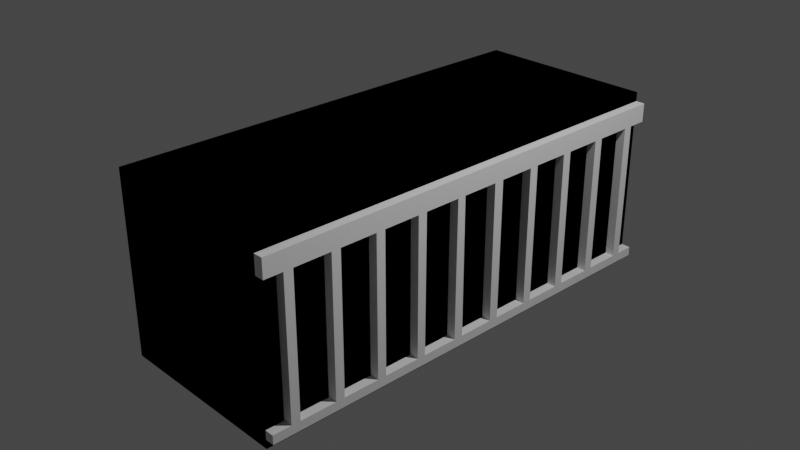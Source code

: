 # Source: box1_b.blend  (saved by Blender 3.3.6; exported with 4.5.12 LTS)
import bpy
from mathutils import Matrix  # noqa: F401  (used for matrix-valued properties, if any)

bpy.ops.wm.read_factory_settings(use_empty=True)
scene = bpy.context.scene
scene.name = 'Scene'

# ---- collections
col_collection = bpy.data.collections.new('Collection'); scene.collection.children.link(col_collection)

# ---- materials (node trees are filled in below, after node groups)
mat_material = bpy.data.materials.new('Material')
mat_material.alpha_threshold = 0.0
mat_material.use_transparent_shadow = False
mat_material.roughness = 0.5
mat_material.line_color = (0.0, 0.0, 0.0, 1.0)

# ---- material node trees
mat_material.use_nodes = True; mat_material.node_tree.nodes.clear()
_N = mat_material.node_tree.nodes; _L = mat_material.node_tree.links
n0 = _N.new('ShaderNodeOutputMaterial'); n0.name = 'Material Output'; n0.location = (300, 300)
n1 = _N.new('ShaderNodeBsdfPrincipled'); n1.name = 'Principled BSDF'; n1.location = (10, 300)
n1.distribution = 'GGX'
n1.subsurface_method = 'RANDOM_WALK_SKIN'
n1.inputs[3].default_value = 1.45
n1.inputs[27].default_value = (0.0, 0.0, 0.0, 1.0)
n1.inputs[28].default_value = 1.0
_L.new(n1.outputs[0], n0.inputs[0])
n0.is_active_output = True

# ---- world
world_world = bpy.data.worlds.new('World'); scene.world = world_world
world_world.use_nodes = True; world_world.node_tree.nodes.clear()
_N = world_world.node_tree.nodes; _L = world_world.node_tree.links
n0 = _N.new('ShaderNodeOutputWorld'); n0.name = 'World Output'; n0.location = (300, 300)
n1 = _N.new('ShaderNodeBackground'); n1.name = 'Background'; n1.location = (10, 300)
n1.inputs[0].default_value = (0.05088, 0.05088, 0.05088, 1.0)
_L.new(n1.outputs[0], n0.inputs[0])
n0.is_active_output = True
world_world.color = (0.05088, 0.05088, 0.05088)
world_world.use_sun_shadow = False
world_world.sun_shadow_jitter_overblur = 0.0

# ---- cameras
cam_camera = bpy.data.cameras.new('Camera')
cam_camera.clip_end = 100.0
cam_camera.ortho_scale = 7.314

# ---- lights
light_light = bpy.data.lights.new('Light', 'POINT')
light_light.transmission_factor = 0.0
light_light.energy = 1000.0
light_light.shadow_soft_size = 0.1
light_light.shadow_maximum_resolution = 0.006
light_light.use_absolute_resolution = True

# ---- meshes
me_cube = bpy.data.meshes.new('Cube')
me_cube.from_pydata([(1.0, 1.0, 1.0), (1.0, 1.0, -1.0), (1.0, -1.0, 1.0), (1.0, -1.0, -1.0), (-1.0, 1.0, 1.0), (-1.0, 1.0, -1.0), (-1.0, -1.0, 1.0), (-1.0, -1.0, -1.0), (1.0, -1.0, 0.8983), (1.0, 1.0, 0.8983), (1.0, -1.0, 0.6961), (1.0, 1.0, 0.6961), (1.0, -1.0, -0.8022), (1.0, 1.0, -0.8022), (1.0, -1.0, -0.9013), (1.0, 1.0, -0.9013), (1.0, -0.919, 0.6961), (1.0, -0.919, -0.8022), (1.0, -0.8793, 0.6961), (1.0, -0.8793, -0.8022), (1.0, 0.07893, -0.8022), (1.0, 0.07893, 0.6961), (1.0, 0.1218, 0.6961), (1.0, 0.1202, -0.8022), (1.0, -0.7191, 0.6961), (1.0, -0.7191, -0.8022), (1.0, -0.6794, 0.6961), (1.0, -0.6794, -0.8022), (1.0, 0.2804, -0.8022), (1.0, 0.2804, 0.6961), (1.0, 0.3201, 0.6961), (1.0, 0.3201, -0.8022), (1.0, -0.5192, 0.6961), (1.0, -0.5192, -0.8022), (1.0, -0.4795, 0.6961), (1.0, -0.4795, -0.8022), (1.0, 0.4803, 0.6961), (1.0, 0.4803, -0.8022), (1.0, 0.52, 0.6961), (1.0, 0.5216, -0.8022), (1.0, -0.3193, 0.6961), (1.0, -0.3193, -0.8022), (1.0, -0.2796, 0.6961), (1.0, -0.2812, -0.8022), (1.0, 0.6802, -0.8022), (1.0, 0.6818, 0.6961), (1.0, 0.7215, -0.8022), (1.0, 0.7215, 0.6961), (1.0, -0.1194, 0.6961), (1.0, -0.121, -0.8022), (1.0, -0.08289, 0.6961), (1.0, -0.07972, -0.8022), (1.0, 0.8801, 0.6961), (1.0, 0.8801, -0.8022), (1.0, 0.9198, 0.6961), (1.0, 0.9198, -0.8022), (-1.0, 1.0, 1.0), (-1.0, 1.0, -1.0), (-1.0, -1.0, 1.0), (-1.0, -1.0, -1.0), (1.0, 1.0, 1.0), (1.0, 1.0, -1.0), (1.0, -1.0, 1.0), (1.0, -1.0, -1.0), (-1.0, -1.0, 0.8983), (-1.0, 1.0, 0.8983), (-1.0, -1.0, 0.6961), (-1.0, 1.0, 0.6961), (-1.0, -1.0, -0.8022), (-1.0, 1.0, -0.8022), (-1.0, -1.0, -0.9013), (-1.0, 1.0, -0.9013), (-1.0, -0.919, 0.6961), (-1.0, -0.919, -0.8022), (-1.0, -0.8793, 0.6961), (-1.0, -0.8793, -0.8022), (-1.0, 0.07893, -0.8022), (-1.0, 0.07893, 0.6961), (-1.0, 0.1218, 0.6961), (-1.0, 0.1202, -0.8022), (-1.0, -0.7191, 0.6961), (-1.0, -0.7191, -0.8022), (-1.0, -0.6794, 0.6961), (-1.0, -0.6794, -0.8022), (-1.0, 0.2804, -0.8022), (-1.0, 0.2804, 0.6961), (-1.0, 0.3201, 0.6961), (-1.0, 0.3201, -0.8022), (-1.0, -0.5192, 0.6961), (-1.0, -0.5192, -0.8022), (-1.0, -0.4795, 0.6961), (-1.0, -0.4795, -0.8022), (-1.0, 0.4803, 0.6961), (-1.0, 0.4803, -0.8022), (-1.0, 0.52, 0.6961), (-1.0, 0.5216, -0.8022), (-1.0, -0.3193, 0.6961), (-1.0, -0.3193, -0.8022), (-1.0, -0.2796, 0.6961), (-1.0, -0.2812, -0.8022), (-1.0, 0.6802, -0.8022), (-1.0, 0.6818, 0.6961), (-1.0, 0.7215, -0.8022), (-1.0, 0.7215, 0.6961), (-1.0, -0.1194, 0.6961), (-1.0, -0.121, -0.8022), (-1.0, -0.08289, 0.6961), (-1.0, -0.07972, -0.8022), (-1.0, 0.8801, 0.6961), (-1.0, 0.8801, -0.8022), (-1.0, 0.9198, 0.6961), (-1.0, 0.9198, -0.8022), (1.1, -1.0, 0.8983), (1.1, 1.0, 0.8983), (1.1, -1.0, 0.6961), (1.1, 1.0, 0.6961), (1.1, 0.2804, 0.6961), (1.1, 0.3201, 0.6961), (1.1, 0.2804, -0.8022), (1.1, 0.3201, -0.8022), (1.1, -1.0, -0.8022), (1.1, -1.0, -0.9013), (1.1, 1.0, -0.8022), (1.1, 1.0, -0.9013), (1.1, -0.919, 0.6961), (1.1, -0.919, -0.8022), (1.1, -0.8793, 0.6961), (1.1, -0.8793, -0.8022), (1.1, 0.4803, 0.6961), (1.1, 0.4803, -0.8022), (1.1, 0.07893, -0.8022), (1.1, 0.07893, 0.6961), (1.1, 0.52, 0.6961), (1.1, 0.5216, -0.8022), (1.1, -0.07972, -0.8022), (1.1, -0.7191, 0.6961), (1.1, -0.7191, -0.8022), (1.1, -0.6794, 0.6961), (1.1, -0.6794, -0.8022), (1.1, -0.08289, 0.6961), (1.1, 0.6802, -0.8022), (1.1, 0.6818, 0.6961), (1.1, 0.1218, 0.6961), (1.1, 0.1202, -0.8022), (1.1, -0.5192, 0.6961), (1.1, -0.5192, -0.8022), (1.1, -0.4795, 0.6961), (1.1, -0.4795, -0.8022), (1.1, 0.7215, 0.6961), (1.1, 0.7215, -0.8022), (1.1, -0.3193, 0.6961), (1.1, -0.3193, -0.8022), (1.1, -0.2796, 0.6961), (1.1, -0.2812, -0.8022), (1.1, 0.8801, 0.6961), (1.1, 0.8801, -0.8022), (1.1, 0.9198, 0.6961), (1.1, 0.9198, -0.8022), (1.1, -0.1194, 0.6961), (1.1, -0.121, -0.8022)], [], [(0, 4, 6, 2), (3, 14, 12, 10, 8, 2, 6, 7), (7, 6, 4, 5), (5, 1, 3, 7), (1, 15, 14, 3), (5, 4, 0, 9, 11, 13, 15, 1), (8, 9, 0, 2), (28, 23, 143, 118), (12, 17, 16, 10), (50, 21, 131, 139), (30, 36, 128, 117), (18, 19, 25, 24), (28, 29, 22, 23), (20, 21, 50, 51), (53, 46, 149, 155), (26, 27, 33, 32), (11, 9, 113, 115), (37, 36, 30, 31), (31, 30, 117, 119), (34, 35, 41, 40), (19, 18, 126, 127), (44, 45, 38, 39), (55, 54, 156, 157), (42, 43, 49, 48), (8, 10, 114, 112), (53, 52, 47, 46), (13, 55, 157, 122), (46, 47, 148, 149), (13, 11, 54, 55), (29, 28, 118, 116), (56, 58, 62, 60), (59, 63, 62, 58, 64, 66, 68, 70), (63, 61, 60, 62), (61, 63, 59, 57), (57, 59, 70, 71), (61, 57, 71, 69, 67, 65, 56, 60), (64, 58, 56, 65), (66, 64, 65, 67, 110, 108, 103, 101, 94, 92, 86, 85, 78, 77, 106, 104, 98, 96, 90, 88, 82, 80, 74, 72), (68, 66, 72, 73), (70, 68, 73, 75, 81, 83, 89, 91, 97, 99, 105, 107, 76, 79, 84, 87, 93, 95, 100, 102, 109, 111, 69, 71), (72, 74, 75, 73), (74, 80, 81, 75), (84, 79, 78, 85), (76, 107, 106, 77), (80, 82, 83, 81), (82, 88, 89, 83), (87, 84, 85, 86), (93, 87, 86, 92), (88, 90, 91, 89), (90, 96, 97, 91), (95, 93, 92, 94), (100, 95, 94, 101), (96, 98, 99, 97), (98, 104, 105, 99), (102, 100, 101, 103), (109, 102, 103, 108), (104, 106, 107, 105), (111, 109, 108, 110), (69, 111, 110, 67), (79, 76, 77, 78), (114, 124, 126, 135, 137, 144, 146, 150, 152, 158, 139, 131, 142, 116, 117, 128, 132, 141, 148, 154, 156, 115, 113, 112), (121, 123, 122, 157, 155, 149, 140, 133, 129, 119, 118, 143, 130, 134, 159, 153, 151, 147, 145, 138, 136, 127, 125, 120), (124, 125, 127, 126), (135, 136, 138, 137), (119, 117, 116, 118), (144, 145, 147, 146), (133, 132, 128, 129), (150, 151, 153, 152), (149, 148, 141, 140), (158, 159, 134, 139), (157, 156, 154, 155), (143, 142, 131, 130), (36, 37, 129, 128), (44, 39, 133, 140), (42, 48, 158, 152), (21, 20, 130, 131), (45, 44, 140, 141), (49, 43, 153, 159), (39, 38, 132, 133), (34, 40, 150, 146), (23, 22, 142, 143), (48, 49, 159, 158), (37, 31, 119, 129), (41, 35, 147, 151), (12, 14, 121, 120), (26, 32, 144, 137), (20, 51, 134, 130), (40, 41, 151, 150), (15, 13, 122, 123), (33, 27, 138, 145), (18, 24, 135, 126), (14, 15, 123, 121), (32, 33, 145, 144), (51, 50, 139, 134), (25, 19, 127, 136), (10, 16, 124, 114), (24, 25, 136, 135), (43, 42, 152, 153), (17, 12, 120, 125), (47, 52, 154, 148), (16, 17, 125, 124), (35, 34, 146, 147), (22, 29, 116, 142), (52, 53, 155, 154), (38, 45, 141, 132), (54, 11, 115, 156), (9, 8, 112, 113), (27, 26, 137, 138)])
_uv = me_cube.uv_layers.new(name='UVMap')
_uv.uv.foreach_set('vector', [0.625, 0.5, 0.875, 0.5, 0.875, 0.75, 0.625, 0.75, 0.375, 0.75, 0.3873, 0.75, 0.3997, 0.75, 0.587, 0.75, 0.6123, 0.75, 0.625, 0.75, 0.625, 1.0, 0.375, 1.0, 0.375, 0.0, 0.625, 0.0, 0.625, 0.25, 0.375, 0.25, 0.125, 0.5, 0.375, 0.5, 0.375, 0.75, 0.125, 0.75, 0.375, 0.5, 0.3873, 0.5, 0.3873, 0.75, 0.375, 0.75, 0.375, 0.25, 0.625, 0.25, 0.625, 0.5, 0.6123, 0.5, 0.587, 0.5, 0.3997, 0.5, 0.3873, 0.5, 0.375, 0.5, 0.6123, 0.75, 0.6123, 0.5, 0.625, 0.5, 0.625, 0.75, 0.3997, 0.5899, 0.3997, 0.61, 0.3997, 0.61, 0.3997, 0.5899, 0.3997, 0.75, 0.3997, 0.7399, 0.587, 0.7399, 0.587, 0.75, 0.587, 0.6354, 0.587, 0.6151, 0.587, 0.6151, 0.587, 0.6354, 0.587, 0.585, 0.587, 0.565, 0.587, 0.565, 0.587, 0.585, 0.587, 0.7349, 0.3997, 0.7349, 0.3997, 0.7149, 0.587, 0.7149, 0.3997, 0.5899, 0.587, 0.5899, 0.587, 0.6098, 0.3997, 0.61, 0.3997, 0.6151, 0.587, 0.6151, 0.587, 0.6354, 0.3997, 0.635, 0.3997, 0.515, 0.3997, 0.5348, 0.3997, 0.5348, 0.3997, 0.515, 0.587, 0.7099, 0.3997, 0.7099, 0.3997, 0.6899, 0.587, 0.6899, 0.587, 0.5, 0.6123, 0.5, 0.6123, 0.5, 0.587, 0.5, 0.3997, 0.565, 0.587, 0.565, 0.587, 0.585, 0.3997, 0.585, 0.3997, 0.585, 0.587, 0.585, 0.587, 0.585, 0.3997, 0.585, 0.587, 0.6849, 0.3997, 0.6849, 0.3997, 0.6649, 0.587, 0.6649, 0.3997, 0.7349, 0.587, 0.7349, 0.587, 0.7349, 0.3997, 0.7349, 0.3997, 0.54, 0.587, 0.5398, 0.587, 0.56, 0.3997, 0.5598, 0.3997, 0.51, 0.587, 0.51, 0.587, 0.51, 0.3997, 0.51, 0.587, 0.66, 0.3997, 0.6602, 0.3997, 0.6401, 0.587, 0.6399, 0.6123, 0.75, 0.587, 0.75, 0.587, 0.75, 0.6123, 0.75, 0.3997, 0.515, 0.587, 0.515, 0.587, 0.5348, 0.3997, 0.5348, 0.3997, 0.5, 0.3997, 0.51, 0.3997, 0.51, 0.3997, 0.5, 0.3997, 0.5348, 0.587, 0.5348, 0.587, 0.5348, 0.3997, 0.5348, 0.3997, 0.5, 0.587, 0.5, 0.587, 0.51, 0.3997, 0.51, 0.587, 0.5899, 0.3997, 0.5899, 0.3997, 0.5899, 0.587, 0.5899, 0.625, 0.5, 0.625, 0.75, 0.875, 0.75, 0.875, 0.5, 0.375, 0.75, 0.375, 1.0, 0.625, 1.0, 0.625, 0.75, 0.6123, 0.75, 0.587, 0.75, 0.3997, 0.75, 0.3873, 0.75, 0.375, 0.0, 0.375, 0.25, 0.625, 0.25, 0.625, 0.0, 0.125, 0.5, 0.125, 0.75, 0.375, 0.75, 0.375, 0.5, 0.375, 0.5, 0.375, 0.75, 0.3873, 0.75, 0.3873, 0.5, 0.375, 0.25, 0.375, 0.5, 0.3873, 0.5, 0.3997, 0.5, 0.587, 0.5, 0.6123, 0.5, 0.625, 0.5, 0.625, 0.25, 0.6123, 0.75, 0.625, 0.75, 0.625, 0.5, 0.6123, 0.5, 0.587, 0.75, 0.6123, 0.75, 0.6123, 0.5, 0.587, 0.5, 0.587, 0.51, 0.587, 0.515, 0.587, 0.5348, 0.587, 0.5398, 0.587, 0.56, 0.587, 0.565, 0.587, 0.585, 0.587, 0.5899, 0.587, 0.6098, 0.587, 0.6151, 0.587, 0.6354, 0.587, 0.6399, 0.587, 0.66, 0.587, 0.6649, 0.587, 0.6849, 0.587, 0.6899, 0.587, 0.7099, 0.587, 0.7149, 0.587, 0.7349, 0.587, 0.7399, 0.3997, 0.75, 0.587, 0.75, 0.587, 0.7399, 0.3997, 0.7399, 0.3873, 0.75, 0.3997, 0.75, 0.3997, 0.7399, 0.3997, 0.7349, 0.3997, 0.7149, 0.3997, 0.7099, 0.3997, 0.6899, 0.3997, 0.6849, 0.3997, 0.6649, 0.3997, 0.6602, 0.3997, 0.6401, 0.3997, 0.635, 0.3997, 0.6151, 0.3997, 0.61, 0.3997, 0.5899, 0.3997, 0.585, 0.3997, 0.565, 0.3997, 0.5598, 0.3997, 0.54, 0.3997, 0.5348, 0.3997, 0.515, 0.3997, 0.51, 0.3997, 0.5, 0.3873, 0.5, 0.587, 0.7399, 0.587, 0.7349, 0.3997, 0.7349, 0.3997, 0.7399, 0.587, 0.7349, 0.587, 0.7149, 0.3997, 0.7149, 0.3997, 0.7349, 0.3997, 0.5899, 0.3997, 0.61, 0.587, 0.6098, 0.587, 0.5899, 0.3997, 0.6151, 0.3997, 0.635, 0.587, 0.6354, 0.587, 0.6151, 0.587, 0.7149, 0.587, 0.7099, 0.3997, 0.7099, 0.3997, 0.7149, 0.587, 0.7099, 0.587, 0.6899, 0.3997, 0.6899, 0.3997, 0.7099, 0.3997, 0.585, 0.3997, 0.5899, 0.587, 0.5899, 0.587, 0.585, 0.3997, 0.565, 0.3997, 0.585, 0.587, 0.585, 0.587, 0.565, 0.587, 0.6899, 0.587, 0.6849, 0.3997, 0.6849, 0.3997, 0.6899, 0.587, 0.6849, 0.587, 0.6649, 0.3997, 0.6649, 0.3997, 0.6849, 0.3997, 0.5598, 0.3997, 0.565, 0.587, 0.565, 0.587, 0.56, 0.3997, 0.54, 0.3997, 0.5598, 0.587, 0.56, 0.587, 0.5398, 0.587, 0.6649, 0.587, 0.66, 0.3997, 0.6602, 0.3997, 0.6649, 0.587, 0.66, 0.587, 0.6399, 0.3997, 0.6401, 0.3997, 0.6602, 0.3997, 0.5348, 0.3997, 0.54, 0.587, 0.5398, 0.587, 0.5348, 0.3997, 0.515, 0.3997, 0.5348, 0.587, 0.5348, 0.587, 0.515, 0.587, 0.6399, 0.587, 0.6354, 0.3997, 0.635, 0.3997, 0.6401, 0.3997, 0.51, 0.3997, 0.515, 0.587, 0.515, 0.587, 0.51, 0.3997, 0.5, 0.3997, 0.51, 0.587, 0.51, 0.587, 0.5, 0.3997, 0.61, 0.3997, 0.6151, 0.587, 0.6151, 0.587, 0.6098, 0.587, 0.75, 0.587, 0.7399, 0.587, 0.7349, 0.587, 0.7149, 0.587, 0.7099, 0.587, 0.6899, 0.587, 0.6849, 0.587, 0.6649, 0.587, 0.66, 0.587, 0.6399, 0.587, 0.6354, 0.587, 0.6151, 0.587, 0.6098, 0.587, 0.5899, 0.587, 0.585, 0.587, 0.565, 0.587, 0.56, 0.587, 0.5398, 0.587, 0.5348, 0.587, 0.515, 0.587, 0.51, 0.587, 0.5, 0.6123, 0.5, 0.6123, 0.75, 0.3873, 0.75, 0.3873, 0.5, 0.3997, 0.5, 0.3997, 0.51, 0.3997, 0.515, 0.3997, 0.5348, 0.3997, 0.54, 0.3997, 0.5598, 0.3997, 0.565, 0.3997, 0.585, 0.3997, 0.5899, 0.3997, 0.61, 0.3997, 0.6151, 0.3997, 0.635, 0.3997, 0.6401, 0.3997, 0.6602, 0.3997, 0.6649, 0.3997, 0.6849, 0.3997, 0.6899, 0.3997, 0.7099, 0.3997, 0.7149, 0.3997, 0.7349, 0.3997, 0.7399, 0.3997, 0.75, 0.587, 0.7399, 0.3997, 0.7399, 0.3997, 0.7349, 0.587, 0.7349, 0.587, 0.7149, 0.3997, 0.7149, 0.3997, 0.7099, 0.587, 0.7099, 0.3997, 0.585, 0.587, 0.585, 0.587, 0.5899, 0.3997, 0.5899, 0.587, 0.6899, 0.3997, 0.6899, 0.3997, 0.6849, 0.587, 0.6849, 0.3997, 0.5598, 0.587, 0.56, 0.587, 0.565, 0.3997, 0.565, 0.587, 0.6649, 0.3997, 0.6649, 0.3997, 0.6602, 0.587, 0.66, 0.3997, 0.5348, 0.587, 0.5348, 0.587, 0.5398, 0.3997, 0.54, 0.587, 0.6399, 0.3997, 0.6401, 0.3997, 0.635, 0.587, 0.6354, 0.3997, 0.51, 0.587, 0.51, 0.587, 0.515, 0.3997, 0.515, 0.3997, 0.61, 0.587, 0.6098, 0.587, 0.6151, 0.3997, 0.6151, 0.587, 0.565, 0.3997, 0.565, 0.3997, 0.565, 0.587, 0.565, 0.3997, 0.54, 0.3997, 0.5598, 0.3997, 0.5598, 0.3997, 0.54, 0.587, 0.66, 0.587, 0.6399, 0.587, 0.6399, 0.587, 0.66, 0.587, 0.6151, 0.3997, 0.6151, 0.3997, 0.6151, 0.587, 0.6151, 0.587, 0.5398, 0.3997, 0.54, 0.3997, 0.54, 0.587, 0.5398, 0.3997, 0.6401, 0.3997, 0.6602, 0.3997, 0.6602, 0.3997, 0.6401, 0.3997, 0.5598, 0.587, 0.56, 0.587, 0.56, 0.3997, 0.5598, 0.587, 0.6849, 0.587, 0.6649, 0.587, 0.6649, 0.587, 0.6849, 0.3997, 0.61, 0.587, 0.6098, 0.587, 0.6098, 0.3997, 0.61, 0.587, 0.6399, 0.3997, 0.6401, 0.3997, 0.6401, 0.587, 0.6399, 0.3997, 0.565, 0.3997, 0.585, 0.3997, 0.585, 0.3997, 0.565, 0.3997, 0.6649, 0.3997, 0.6849, 0.3997, 0.6849, 0.3997, 0.6649, 0.3997, 0.75, 0.3873, 0.75, 0.3873, 0.75, 0.3997, 0.75, 0.587, 0.7099, 0.587, 0.6899, 0.587, 0.6899, 0.587, 0.7099, 0.3997, 0.6151, 0.3997, 0.635, 0.3997, 0.635, 0.3997, 0.6151, 0.587, 0.6649, 0.3997, 0.6649, 0.3997, 0.6649, 0.587, 0.6649, 0.3873, 0.5, 0.3997, 0.5, 0.3997, 0.5, 0.3873, 0.5, 0.3997, 0.6899, 0.3997, 0.7099, 0.3997, 0.7099, 0.3997, 0.6899, 0.587, 0.7349, 0.587, 0.7149, 0.587, 0.7149, 0.587, 0.7349, 0.3873, 0.75, 0.3873, 0.5, 0.3873, 0.5, 0.3873, 0.75, 0.587, 0.6899, 0.3997, 0.6899, 0.3997, 0.6899, 0.587, 0.6899, 0.3997, 0.635, 0.587, 0.6354, 0.587, 0.6354, 0.3997, 0.635, 0.3997, 0.7149, 0.3997, 0.7349, 0.3997, 0.7349, 0.3997, 0.7149, 0.587, 0.75, 0.587, 0.7399, 0.587, 0.7399, 0.587, 0.75, 0.587, 0.7149, 0.3997, 0.7149, 0.3997, 0.7149, 0.587, 0.7149, 0.3997, 0.6602, 0.587, 0.66, 0.587, 0.66, 0.3997, 0.6602, 0.3997, 0.7399, 0.3997, 0.75, 0.3997, 0.75, 0.3997, 0.7399, 0.587, 0.5348, 0.587, 0.515, 0.587, 0.515, 0.587, 0.5348, 0.587, 0.7399, 0.3997, 0.7399, 0.3997, 0.7399, 0.587, 0.7399, 0.3997, 0.6849, 0.587, 0.6849, 0.587, 0.6849, 0.3997, 0.6849, 0.587, 0.6098, 0.587, 0.5899, 0.587, 0.5899, 0.587, 0.6098, 0.587, 0.515, 0.3997, 0.515, 0.3997, 0.515, 0.587, 0.515, 0.587, 0.56, 0.587, 0.5398, 0.587, 0.5398, 0.587, 0.56, 0.587, 0.51, 0.587, 0.5, 0.587, 0.5, 0.587, 0.51, 0.6123, 0.5, 0.6123, 0.75, 0.6123, 0.75, 0.6123, 0.5, 0.3997, 0.7099, 0.587, 0.7099, 0.587, 0.7099, 0.3997, 0.7099])
me_cube.materials.append(mat_material)
me_cube.use_mirror_vertex_groups = False
me_cube.update()

# ---- objects
ob_cube = bpy.data.objects.new('Cube', me_cube)
ob_light = bpy.data.objects.new('Light', light_light)
ob_camera = bpy.data.objects.new('Camera', cam_camera)

# ---- transforms, parenting, visibility, modifiers, constraints
ob_cube.location = (0.0, 0.0, 0.0)
ob_cube.scale = (1.0, 2.5, 1.0)
ob_cube.lock_rotations_4d = False
ob_cube.empty_display_type = 'ARROWS'
ob_cube.lineart.crease_threshold = 0.0
ob_light.location = (4.076, 1.005, 5.904)
ob_light.rotation_euler = (0.6503, 0.05522, 1.866)
ob_light.lock_rotations_4d = False
ob_light.empty_display_type = 'ARROWS'
ob_light.color = (0.0, 0.0, 0.0, 0.0)
ob_light.lineart.crease_threshold = 0.0
ob_camera.location = (7.359, -6.926, 4.958)
ob_camera.rotation_euler = (1.109, 0.0, 0.8149)
ob_camera.lock_rotations_4d = False
ob_camera.empty_display_type = 'ARROWS'
ob_camera.color = (0.0, 0.0, 0.0, 0.0)
ob_camera.display_type = 'WIRE'
ob_camera.lineart.crease_threshold = 0.0

# ---- collection membership
col_collection.objects.link(ob_cube)
col_collection.objects.link(ob_light)
col_collection.objects.link(ob_camera)

# ---- scene / render settings (as saved in the file)
scene.camera = ob_camera
scene.frame_start = 1; scene.frame_end = 250; scene.frame_set(58)
scene.render.engine = 'BLENDER_EEVEE_NEXT'
scene.cycles.sampling_pattern = 'TABULATED_SOBOL'
scene.cycles.use_light_tree = False
scene.view_settings.view_transform = 'Filmic'
bpy.context.view_layer.update()
